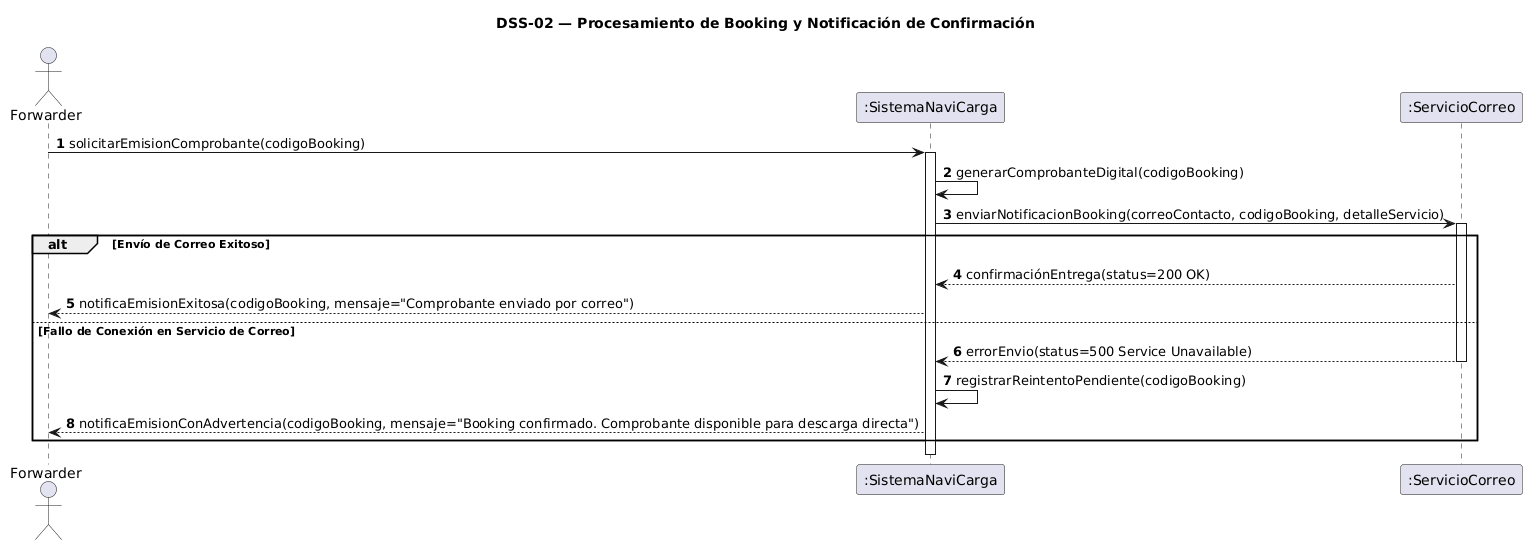

The diagram above was rendered by PlantUML. Its source (embedded in the PNG):
@startuml
autonumber
actor Forwarder
participant ":SistemaNaviCarga" as Sistema
participant ":ServicioCorreo" as Correo

title DSS-02 — Procesamiento de Booking y Notificación de Confirmación

Forwarder -> Sistema: solicitarEmisionComprobante(codigoBooking)
activate Sistema
Sistema -> Sistema: generarComprobanteDigital(codigoBooking)

Sistema -> Correo: enviarNotificacionBooking(correoContacto, codigoBooking, detalleServicio)
activate Correo

alt Envío de Correo Exitoso
    Correo --> Sistema: confirmaciónEntrega(status=200 OK)
    Sistema --> Forwarder: notificaEmisionExitosa(codigoBooking, mensaje="Comprobante enviado por correo")
else Fallo de Conexión en Servicio de Correo
    Correo --> Sistema: errorEnvio(status=500 Service Unavailable)
    deactivate Correo
    Sistema -> Sistema: registrarReintentoPendiente(codigoBooking)
    Sistema --> Forwarder: notificaEmisionConAdvertencia(codigoBooking, mensaje="Booking confirmado. Comprobante disponible para descarga directa")
end
deactivate Sistema
@enduml